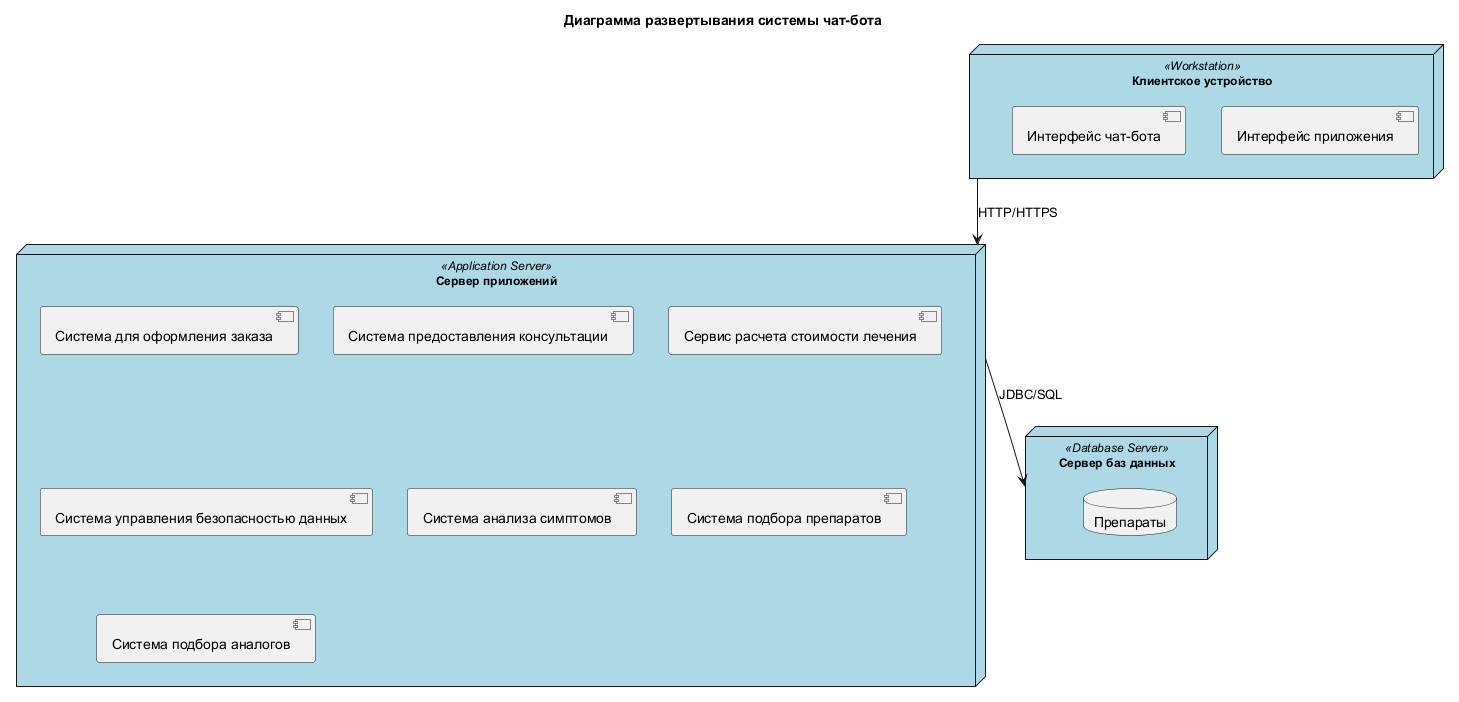

The diagram above was rendered by PlantUML. Its source (embedded in the PNG):
@startuml DeploymentDiagram
skinparam node {
  BackgroundColor LightBlue
  FontSize 12
}

title Диаграмма развертывания системы чат-бота

node "Клиентское устройство" <<Workstation>> as Client {
  component "Интерфейс приложения"
  component "Интерфейс чат-бота"
}

node "Сервер приложений" <<Application Server>> as AppServer {
  component "Система для оформления заказа"
  component "Система предоставления консультации"
  component "Сервис расчета стоимости лечения"
  component "Система управления безопасностью данных"
  component "Система анализа симптомов"
  component "Система подбора препаратов"
  component "Система подбора аналогов"
}

node "Сервер баз данных" <<Database Server>> as DBServer {
  database "Препараты"
}

' Сетевые связи
Client --> AppServer : HTTP/HTTPS
AppServer --> DBServer : JDBC/SQL
@enduml